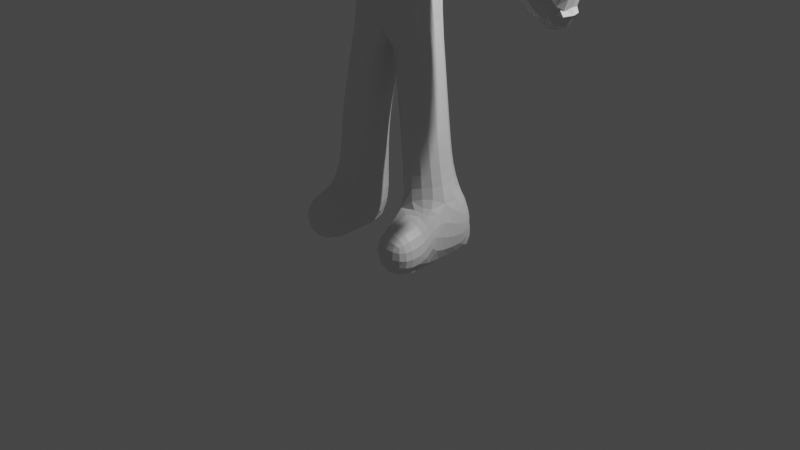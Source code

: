 # Source: AstronautBasic.blend  (saved by Blender 3.0.42; exported with 4.5.12 LTS)
import bpy
from mathutils import Matrix  # noqa: F401  (used for matrix-valued properties, if any)

bpy.ops.wm.read_factory_settings(use_empty=True)
scene = bpy.context.scene
scene.name = 'Scene'

# ---- collections
col_collection = bpy.data.collections.new('Collection'); scene.collection.children.link(col_collection)

# ---- materials (node trees are filled in below, after node groups)
mat_material = bpy.data.materials.new('Material')
mat_material.alpha_threshold = 0.0
mat_material.use_transparent_shadow = False
mat_material.line_color = (0.0, 0.0, 0.0, 1.0)

# ---- material node trees
mat_material.use_nodes = True; mat_material.node_tree.nodes.clear()
_N = mat_material.node_tree.nodes; _L = mat_material.node_tree.links
n0 = _N.new('ShaderNodeOutputMaterial'); n0.name = 'Material Output'; n0.location = (300, 300)
n1 = _N.new('ShaderNodeBsdfPrincipled'); n1.name = 'Principled BSDF'; n1.location = (10, 300)
n1.distribution = 'GGX'
n1.subsurface_method = 'RANDOM_WALK_SKIN'
n1.inputs[2].default_value = 0.4
n1.inputs[3].default_value = 1.45
n1.inputs[27].default_value = (0.0, 0.0, 0.0, 1.0)
n1.inputs[28].default_value = 1.0
_L.new(n1.outputs[0], n0.inputs[0])
n0.is_active_output = True

# ---- world
world_world = bpy.data.worlds.new('World'); scene.world = world_world
world_world.use_nodes = True; world_world.node_tree.nodes.clear()
_N = world_world.node_tree.nodes; _L = world_world.node_tree.links
n0 = _N.new('ShaderNodeOutputWorld'); n0.name = 'World Output'; n0.location = (300, 300)
n1 = _N.new('ShaderNodeBackground'); n1.name = 'Background'; n1.location = (10, 300)
n1.inputs[0].default_value = (0.05088, 0.05088, 0.05088, 1.0)
_L.new(n1.outputs[0], n0.inputs[0])
n0.is_active_output = True
world_world.color = (0.05088, 0.05088, 0.05088)
world_world.use_sun_shadow = False
world_world.sun_shadow_jitter_overblur = 0.0

# ---- cameras
cam_camera = bpy.data.cameras.new('Camera')
cam_camera.clip_end = 100.0
cam_camera.ortho_scale = 7.314

# ---- lights
light_light = bpy.data.lights.new('Light', 'POINT')
light_light.transmission_factor = 0.0
light_light.energy = 1000.0
light_light.shadow_soft_size = 0.1
light_light.shadow_maximum_resolution = 0.006
light_light.use_absolute_resolution = True

# ---- meshes
me_cube = bpy.data.meshes.new('Cube')
me_cube.from_pydata([(-0.166, -0.1532, 4.01), (-0.166, 0.1532, 4.01), (-0.3801, -0.3645, 3.244), (-0.3801, 0.3645, 3.244), (0.0, -0.2269, 2.052), (3.143e-09, 0.223, 2.043), (-0.3996, 0.1716, 2.163), (-0.3964, -0.1791, 2.17), (-0.3866, -0.6023, -0.1352), (-0.6654, -0.6024, -0.1343), (-0.6614, -0.5933, 0.1498), (-0.3857, -0.593, 0.1474), (-0.2702, -0.2007, 0.9679), (-0.2741, 0.1088, 0.9691), (-0.5809, 0.1049, 1.01), (-0.577, -0.2046, 1.009), (-0.6465, -0.1714, 3.337), (-0.6465, 0.1714, 3.337), (-0.763, 0.1714, 3.654), (-0.763, -0.1714, 3.654), (-1.141, -0.1234, 3.04), (-1.141, 0.1234, 3.04), (-1.296, 0.1234, 3.232), (-1.296, -0.1234, 3.232), (-1.841, -0.09794, 2.39), (-1.841, 0.09794, 2.39), (-1.994, 0.09696, 2.516), (-1.994, -0.09696, 2.516), (-0.1351, -0.4955, 4.423), (-0.1476, -0.5415, 4.723), (-0.1865, 0.2025, 4.804), (-0.242, -0.2843, 4.862), (-0.6455, 0.1359, -0.1172), (-0.4008, 0.1363, -0.1204), (-2.001, -0.06101, 2.859), (-2.001, 0.06101, 2.859), (-1.949, 0.06003, 2.966), (-1.949, -0.06003, 2.966), (-0.2148, -0.2422, 4.294), (-0.1905, 0.1941, 4.311), (-0.4502, -0.2194, 3.352), (-0.3696, 0.3054, 3.249), (-0.3098, 0.2494, 3.8), (-0.3098, -0.2494, 3.8), (-1.684, -0.09349, 2.58), (-1.684, 0.09349, 2.58), (-1.859, 0.1019, 2.742), (-1.859, -0.1019, 2.742), (-1.348, -0.09663, 2.901), (-1.348, 0.09663, 2.901), (-1.473, 0.09663, 3.048), (-1.473, -0.09663, 3.048), (-1.51, -0.07965, 2.779), (-1.51, 0.07965, 2.779), (-1.633, 0.08788, 2.91), (-1.633, -0.08789, 2.91), (-0.9018, -0.1461, 3.199), (-0.9018, 0.146, 3.199), (-1.066, 0.146, 3.438), (-1.066, -0.146, 3.438), (-0.2734, -0.2677, 2.631), (-0.2738, 0.2677, 2.629), (-0.3598, -0.2666, -0.1633), (-0.6894, -0.2669, -0.1606), (-0.6849, -0.2552, 0.2532), (-0.3342, -0.2536, 0.2401), (-0.2092, -0.1941, 1.328), (-0.2152, 0.1248, 1.316), (-0.5302, 0.1209, 1.367), (-0.5243, -0.198, 1.379), (-0.144, -0.1797, 1.691), (-0.1496, 0.1462, 1.677), (-0.4694, 0.1427, 1.744), (-0.4634, -0.1831, 1.758), (-0.3538, 0.1543, 0.2425), (-0.6611, 0.1526, 0.2557), (-0.32, -0.1815, 0.6069), (-0.3213, 0.1175, 0.6207), (-0.615, 0.1142, 0.6483), (-0.6122, -0.1848, 0.6345), (-1.798, 0.07394, 2.92), (-1.798, -0.07394, 2.92), (-0.4502, 0.2194, 3.352), (-0.4776, 0.2051, 3.744), (-0.4776, -0.2051, 3.744), (-3.725e-09, -0.3516, 2.68), (-0.6722, 0.1648, 0.02929), (-0.3777, -0.0001026, 2.678), (-0.7199, -0.02226, 0.2533), (2.095e-09, 0.3517, 2.678), (-0.2947, -0.02002, 0.235), (-0.3652, 0.1657, 0.02236), (-0.524, 0.1693, -0.1484), (-0.3686, -0.01992, -0.1545), (-0.5261, -0.2694, -0.2266), (-2.019, -3.967e-07, 2.853), (-0.6796, -0.02031, -0.1513), (-0.7456, -0.2604, 0.0213), (-0.1469, 0.2914, 2.354), (-0.2941, -0.2594, 0.01319), (-0.2429, 0.002201, 4.864), (-1.987, 0.07436, 2.918), (-1.954, -3.993e-07, 2.984), (-6.752e-09, 0.2496, 4.844), (-0.2522, 0.2432, 2.097), (-0.3601, 0.1993, 2.384), (-1.987, -0.07436, 2.918), (-0.1462, -0.2914, 2.359), (-0.3583, -0.2006, 2.388), (-0.2488, -0.2492, 2.108), (-0.4491, -0.004007, 2.193), (0.0, -0.293, 4.956), (-0.5076, 0.2161, 0.2513), (-0.3073, -0.2618, 4.604), (-0.1817, -0.4122, 4.372), (-0.169, -0.5318, 4.569), (-0.2059, -0.4716, 4.803), (0.0, -0.5589, 4.747), (4.598e-09, 0.2655, 4.31), (-0.2177, 0.2281, 4.594), (-0.2665, -0.002116, 4.311), (-2.328e-10, -0.2932, 4.217), (-6.985e-10, -0.5047, 4.391), (4.657e-10, -0.4602, 3.245), (-0.4722, -4.577e-07, 3.165), (-1.76, 0.1286, 2.646), (-1.863e-09, 0.4602, 3.245), (-0.3198, 0.3907, 3.542), (-1.863e-09, 0.3139, 3.782), (-0.2138, 0.1759, 3.923), (-4.773e-09, 0.2106, 4.01), (-0.4639, -0.2919, 3.548), (0.0, -0.3139, 3.782), (-0.3198, -0.3907, 3.542), (-0.4828, -4.829e-07, 3.818), (-0.3699, -4.827e-07, 3.864), (-0.4639, 0.2919, 3.548), (0.0, -0.2106, 4.01), (-0.2138, -0.1759, 3.923), (-0.445, -4.82e-07, 3.278), (-0.2283, -5.355e-07, 4.01), (-0.422, -0.2256, 3.758), (-1.657, -3.693e-07, 2.556), (-1.76, -0.1286, 2.646), (-1.596, 0.08086, 2.693), (-1.49, -3.882e-07, 2.757), (-0.4506, -0.2735, 3.335), (-1.596, -0.08086, 2.693), (-1.566, -0.1108, 2.84), (-0.422, 0.2256, 3.758), (-1.722, -0.1109, 2.821), (-1.718, -0.07466, 2.911), (-1.828, -0.1066, 2.857), (-1.785, -3.858e-07, 2.942), (-1.828, 0.1066, 2.857), (-1.566, 0.1108, 2.84), (-0.4506, 0.2735, 3.335), (-1.722, 0.1109, 2.821), (-1.632, -3.808e-07, 2.949), (-1.833, -3.483e-07, 2.359), (-1.718, 0.07466, 2.911), (-1.929, 0.1226, 2.439), (-2.025, -3.231e-07, 2.518), (-1.929, -0.1226, 2.439), (-0.5264, -0.6258, -0.1681), (-0.6967, -0.621, 0.007425), (-0.5239, -0.616, 0.1813), (-0.3536, -0.6208, 0.005789), (-0.1653, -0.1661, 4.116), (-0.1628, 0.1617, 4.121), (-0.5223, -0.1889, 3.356), (-0.6246, -4.782e-07, 3.277), (-0.5223, 0.1889, 3.356), (-0.7047, 0.2357, 3.496), (-0.599, 0.1871, 3.715), (-0.7848, -4.77e-07, 3.714), (-0.599, -0.1871, 3.715), (-0.7047, -0.2357, 3.496), (-1.769, -0.111, 2.455), (-1.769, 0.111, 2.455), (-1.948, 0.1101, 2.602), (-1.948, -0.1101, 2.602), (-1.928, -3.623e-07, 2.722), (-1.251, -0.11, 2.967), (-1.325, -4.021e-07, 2.873), (-1.251, 0.11, 2.967), (-1.112, -4.349e-07, 3.004), (-1.411, 0.1329, 2.975), (-1.391, 0.11, 3.136), (-1.219, 0.1697, 3.136), (-1.497, -3.977e-07, 3.076), (-1.391, -0.11, 3.136), (-1.325, -4.064e-07, 3.268), (-1.411, -0.1329, 2.975), (-1.219, -0.1697, 3.136), (-1.431, -0.08577, 2.843), (-1.431, 0.08577, 2.843), (-1.544, 0.08663, 2.975), (-1.544, -0.08664, 2.975), (-0.776, -0.1579, 3.279), (-0.8711, -4.629e-07, 3.154), (-0.776, 0.1579, 3.279), (-0.9839, 0.2008, 3.318), (-0.9229, 0.1579, 3.554), (-1.097, -4.382e-07, 3.483), (-0.9229, -0.1579, 3.554), (-0.9839, -0.2008, 3.318), (-1.024, -0.1351, 3.118), (-1.024, 0.1351, 3.118), (-1.189, 0.1351, 3.331), (-1.189, -0.1351, 3.331), (-0.3101, -0.3077, 2.952), (-0.3101, 0.3077, 2.952), (-0.3563, -0.4836, -0.166), (-0.6944, -0.4838, -0.1644), (-0.6871, -0.4703, 0.1916), (-0.3521, -0.4697, 0.1861), (-0.507, -0.3146, 0.3084), (-0.2408, -0.2003, 1.148), (-0.2146, -0.04523, 0.9609), (-0.2459, 0.115, 1.141), (-0.1531, -0.03392, 1.313), (-0.4283, 0.1649, 0.9897), (-0.5578, 0.111, 1.188), (-0.3738, 0.1826, 1.34), (-0.6365, -0.05058, 1.017), (-0.5527, -0.2042, 1.194), (-0.5863, -0.03927, 1.383), (-0.4228, -0.2607, 0.9881), (-0.3656, -0.2558, 1.356), (-0.1768, -0.1868, 1.511), (-0.183, 0.1355, 1.497), (-0.08689, -0.01611, 1.671), (-0.501, 0.1316, 1.552), (-0.3105, 0.2056, 1.708), (-0.4947, -0.1907, 1.566), (-0.5263, -0.02083, 1.763), (-0.3027, -0.2425, 1.727), (-0.1052, -0.1788, 1.862), (-0.1088, 0.162, 1.851), (-1.746e-10, -0.004167, 1.915), (-0.4344, 0.155, 1.948), (-0.4297, -0.1767, 1.959), (-0.3394, -0.1844, 0.4295), (-0.3407, 0.1337, 0.4425), (-0.2657, -0.03143, 0.6086), (-0.6375, 0.1312, 0.463), (-0.4685, 0.1719, 0.6371), (-0.6366, -0.1868, 0.45), (-0.6686, -0.03586, 0.6466), (-0.4657, -0.2392, 0.6181), (-0.2963, -0.1921, 0.7869), (-0.2991, 0.1092, 0.7953), (-0.598, 0.1055, 0.8298), (-0.595, -0.1958, 0.8214), (-1.95, -0.07842, 2.815), (-1.95, 0.07842, 2.815), (-1.885, 0.07409, 2.951), (-1.885, -0.07409, 2.951), (-0.2757, 0.2194, 1.898), (-0.05005, -0.008123, 1.832), (-0.3346, -0.2492, 1.541), (-0.5575, -0.03024, 1.569), (-0.3432, 0.194, 1.521), (-0.1203, -0.02496, 1.494), (-0.3958, -0.2614, 1.172), (-0.6137, -0.04733, 1.2), (-0.4028, 0.1721, 1.164), (1.717e-09, 0.3155, 2.455), (-0.1848, -0.04193, 1.136), (-0.2914, -0.478, 0.007559), (-0.2657, 0.2661, 2.281), (-0.5185, -0.4745, 0.2554), (-0.7541, -0.4786, 0.01216), (3.638e-10, -0.3152, 2.458), (-0.5263, -0.4888, -0.231), (-0.2636, -0.2672, 2.288), (4.657e-10, 0.4165, 2.957), (-0.4208, -1.136e-05, 2.948), (3.26e-09, -0.4165, 2.957), (-1.107, -0.1857, 3.225), (-1.22, -4.206e-07, 3.371), (-1.107, 0.1857, 3.225), (-0.9931, -4.467e-07, 3.078), (-0.8495, -0.2171, 3.416), (-0.9505, -4.554e-07, 3.606), (-0.8495, 0.2171, 3.416), (-0.7484, -4.719e-07, 3.227), (-1.488, -0.1181, 2.909), (-1.564, -3.87e-07, 3.001), (-1.488, 0.1181, 2.909), (-1.41, -3.953e-07, 2.819), (-1.321, -0.1513, 3.051), (-1.418, -4.07e-07, 3.168), (-1.321, 0.1513, 3.051), (-1.225, -4.173e-07, 2.935), (-1.859, -0.1525, 2.527), (-1.987, -3.367e-07, 2.626), (-1.859, 0.1525, 2.527), (-1.737, -3.623e-07, 2.426), (-0.5607, -0.2585, 3.536), (-0.6134, -4.813e-07, 3.783), (-0.5607, 0.2585, 3.536), (-0.508, -4.798e-07, 3.288), (3.347e-10, 0.2221, 4.121), (-0.2245, -0.0007702, 4.121), (-1.863e-09, -0.2256, 4.11), (-1.754, -0.1046, 2.865), (1.863e-09, 0.2394, 3.919), (1.164e-09, -0.4069, 4.294), (-2.011, -3.992e-07, 2.931), (-0.5188, 0.2307, 0.02316), (-1.754, 0.1046, 2.865), (0.0, 0.00855, 4.957), (4.657e-10, -0.5596, 4.561), (-0.4619, -4.74e-07, 3.256), (0.0, -0.4842, 4.881), (3.725e-09, 0.3111, 4.595), (-0.4316, 0.3398, 3.548), (-0.4227, -4.736e-07, 3.834), (-0.4316, -0.3398, 3.548), (-0.526, -0.6696, 0.005903), (-3.725e-09, 0.4165, 3.539), (3.725e-09, -0.4165, 3.539), (-9.313e-10, -0.2394, 3.919), (-0.3117, 0.002824, 4.606), (-1.954, -3.274e-07, 2.408), (-0.4028, -0.0007754, 2.427), (-0.5258, -0.01617, -0.215), (-0.7355, -0.01863, 0.02564), (-0.3019, -0.01747, 0.01614), (-0.2653, -0.4423, 4.589), (-0.289, -5.048e-07, 3.928), (-1.657, 0.1135, 2.752), (-1.657, -0.1135, 2.752), (-1.573, -3.814e-07, 2.671), (-1.705, -3.763e-07, 2.931), (-0.4908, -0.01133, 1.972), (-0.2699, -0.2386, 1.913), (-0.2855, -0.02264, 0.431), (-0.4894, 0.1906, 0.4557), (-0.6915, -0.02606, 0.4592), (-0.4876, -0.2449, 0.442), (-0.2416, -0.04079, 0.7847), (-0.4491, 0.1638, 0.8141), (-0.6526, -0.04585, 0.832), (-0.4451, -0.2505, 0.8026), (-1.967, -3.818e-07, 2.79), (-1.918, 0.104, 2.885), (-1.874, -3.912e-07, 2.976), (-1.918, -0.104, 2.885)], [], [(71, 234, 259, 239), (234, 72, 241, 259), (259, 241, 6, 104), (239, 259, 104, 5), (70, 232, 260, 238), (232, 71, 239, 260), (260, 239, 5, 240), (238, 260, 240, 4), (69, 229, 261, 235), (229, 66, 230, 261), (261, 230, 70, 237), (235, 261, 237, 73), (68, 227, 262, 233), (227, 69, 235, 262), (262, 235, 73, 236), (233, 262, 236, 72), (67, 224, 263, 231), (224, 68, 233, 263), (263, 233, 72, 234), (231, 263, 234, 71), (66, 221, 264, 230), (221, 67, 231, 264), (264, 231, 71, 232), (230, 264, 232, 70), (15, 228, 265, 226), (228, 12, 218, 265), (265, 218, 66, 229), (226, 265, 229, 69), (14, 225, 266, 223), (225, 15, 226, 266), (266, 226, 69, 227), (223, 266, 227, 68), (13, 222, 267, 220), (222, 14, 223, 267), (267, 223, 68, 224), (220, 267, 224, 67), (61, 89, 268, 98), (12, 219, 269, 218), (219, 13, 220, 269), (269, 220, 67, 221), (218, 269, 221, 66), (11, 167, 270, 216), (167, 8, 213, 270), (270, 213, 62, 99), (216, 270, 99, 65), (6, 105, 271, 104), (61, 98, 271, 105), (5, 104, 271, 98), (10, 166, 272, 215), (166, 11, 216, 272), (272, 216, 65, 217), (215, 272, 217, 64), (9, 165, 273, 214), (165, 10, 215, 273), (273, 215, 64, 97), (214, 273, 97, 63), (60, 107, 274, 85), (8, 164, 275, 213), (164, 9, 214, 275), (275, 214, 63, 94), (213, 275, 94, 62), (60, 108, 276, 107), (7, 109, 276, 108), (4, 107, 276, 109), (3, 126, 277, 212), (212, 277, 89, 61), (2, 124, 278, 211), (124, 3, 212, 278), (278, 212, 61, 87), (211, 278, 87, 60), (123, 2, 211, 279), (279, 211, 60, 85), (23, 194, 280, 210), (194, 20, 207, 280), (280, 207, 56, 206), (210, 280, 206, 59), (22, 192, 281, 209), (192, 23, 210, 281), (281, 210, 59, 204), (209, 281, 204, 58), (21, 189, 282, 208), (189, 22, 209, 282), (282, 209, 58, 202), (208, 282, 202, 57), (20, 186, 283, 207), (186, 21, 208, 283), (283, 208, 57, 200), (207, 283, 200, 56), (59, 206, 284, 205), (206, 56, 199, 284), (284, 199, 16, 177), (205, 284, 177, 19), (58, 204, 285, 203), (204, 59, 205, 285), (285, 205, 19, 175), (203, 285, 175, 18), (57, 202, 286, 201), (202, 58, 203, 286), (286, 203, 18, 173), (201, 286, 173, 17), (56, 200, 287, 199), (200, 57, 201, 287), (287, 201, 17, 171), (199, 287, 171, 16), (55, 148, 288, 198), (148, 52, 195, 288), (288, 195, 48, 193), (198, 288, 193, 51), (54, 158, 289, 197), (158, 55, 198, 289), (289, 198, 51, 190), (197, 289, 190, 50), (53, 155, 290, 196), (155, 54, 197, 290), (290, 197, 50, 187), (196, 290, 187, 49), (52, 145, 291, 195), (145, 53, 196, 291), (291, 196, 49, 184), (195, 291, 184, 48), (51, 193, 292, 191), (193, 48, 183, 292), (292, 183, 20, 194), (191, 292, 194, 23), (50, 190, 293, 188), (190, 51, 191, 293), (293, 191, 23, 192), (188, 293, 192, 22), (49, 187, 294, 185), (187, 50, 188, 294), (294, 188, 22, 189), (185, 294, 189, 21), (48, 184, 295, 183), (184, 49, 185, 295), (295, 185, 21, 186), (183, 295, 186, 20), (27, 163, 296, 181), (163, 24, 178, 296), (296, 178, 44, 143), (181, 296, 143, 47), (26, 162, 297, 180), (162, 27, 181, 297), (297, 181, 47, 182), (180, 297, 182, 46), (25, 161, 298, 179), (161, 26, 180, 298), (298, 180, 46, 125), (179, 298, 125, 45), (24, 159, 299, 178), (159, 25, 179, 299), (299, 179, 45, 142), (178, 299, 142, 44), (19, 177, 300, 176), (177, 16, 170, 300), (300, 170, 40, 131), (176, 300, 131, 84), (18, 175, 301, 174), (175, 19, 176, 301), (301, 176, 84, 134), (174, 301, 134, 83), (17, 173, 302, 172), (173, 18, 174, 302), (302, 174, 83, 136), (172, 302, 136, 82), (16, 171, 303, 170), (171, 17, 172, 303), (303, 172, 82, 139), (170, 303, 139, 40), (39, 118, 304, 169), (169, 304, 130, 1), (38, 120, 305, 168), (120, 39, 169, 305), (305, 169, 1, 140), (168, 305, 140, 0), (121, 38, 168, 306), (306, 168, 0, 137), (55, 151, 307, 150), (81, 152, 307, 151), (47, 150, 307, 152), (42, 129, 308, 128), (129, 1, 130, 308), (309, 122, 28, 114), (121, 309, 114, 38), (37, 102, 310, 106), (102, 36, 101, 310), (310, 101, 35, 95), (106, 310, 95, 34), (75, 112, 311, 86), (112, 74, 91, 311), (311, 91, 33, 92), (86, 311, 92, 32), (80, 160, 312, 154), (54, 157, 312, 160), (46, 154, 312, 157), (31, 111, 313, 100), (100, 313, 103, 30), (28, 122, 314, 115), (115, 314, 117, 29), (2, 146, 315, 124), (146, 40, 139, 315), (315, 139, 82, 156), (124, 315, 156, 3), (29, 117, 316, 116), (116, 316, 111, 31), (317, 118, 39, 119), (103, 317, 119, 30), (3, 156, 318, 127), (156, 82, 136, 318), (318, 136, 83, 149), (127, 318, 149, 42), (42, 149, 319, 135), (149, 83, 134, 319), (319, 134, 84, 141), (135, 319, 141, 43), (43, 141, 320, 133), (141, 84, 131, 320), (320, 131, 40, 146), (133, 320, 146, 2), (11, 166, 321, 167), (166, 10, 165, 321), (321, 165, 9, 164), (167, 321, 164, 8), (3, 127, 322, 126), (127, 42, 128, 322), (132, 43, 133, 323), (323, 133, 2, 123), (137, 0, 138, 324), (324, 138, 43, 132), (39, 120, 325, 119), (120, 38, 113, 325), (325, 113, 31, 100), (119, 325, 100, 30), (27, 162, 326, 163), (162, 26, 161, 326), (326, 161, 25, 159), (163, 326, 159, 24), (7, 108, 327, 110), (108, 60, 87, 327), (327, 87, 61, 105), (110, 327, 105, 6), (33, 93, 328, 92), (93, 62, 94, 328), (328, 94, 63, 96), (92, 328, 96, 32), (63, 97, 329, 96), (97, 64, 88, 329), (329, 88, 75, 86), (96, 329, 86, 32), (62, 93, 330, 99), (93, 33, 91, 330), (330, 91, 74, 90), (99, 330, 90, 65), (28, 115, 331, 114), (115, 29, 116, 331), (331, 116, 31, 113), (114, 331, 113, 38), (43, 138, 332, 135), (138, 0, 140, 332), (332, 140, 1, 129), (135, 332, 129, 42), (46, 157, 333, 125), (157, 54, 155, 333), (333, 155, 53, 144), (125, 333, 144, 45), (55, 150, 334, 148), (150, 47, 143, 334), (334, 143, 44, 147), (148, 334, 147, 52), (45, 144, 335, 142), (144, 53, 145, 335), (335, 145, 52, 147), (142, 335, 147, 44), (54, 160, 336, 158), (160, 80, 153, 336), (336, 153, 81, 151), (158, 336, 151, 55), (72, 236, 337, 241), (236, 73, 242, 337), (337, 242, 7, 110), (241, 337, 110, 6), (73, 237, 338, 242), (237, 70, 238, 338), (338, 238, 4, 109), (242, 338, 109, 7), (65, 90, 339, 243), (90, 74, 244, 339), (339, 244, 77, 245), (243, 339, 245, 76), (74, 112, 340, 244), (112, 75, 246, 340), (340, 246, 78, 247), (244, 340, 247, 77), (75, 88, 341, 246), (88, 64, 248, 341), (341, 248, 79, 249), (246, 341, 249, 78), (64, 217, 342, 248), (217, 65, 243, 342), (342, 243, 76, 250), (248, 342, 250, 79), (76, 245, 343, 251), (245, 77, 252, 343), (343, 252, 13, 219), (251, 343, 219, 12), (77, 247, 344, 252), (247, 78, 253, 344), (344, 253, 14, 222), (252, 344, 222, 13), (78, 249, 345, 253), (249, 79, 254, 345), (345, 254, 15, 225), (253, 345, 225, 14), (79, 250, 346, 254), (250, 76, 251, 346), (346, 251, 12, 228), (254, 346, 228, 15), (34, 95, 347, 255), (95, 35, 256, 347), (347, 256, 46, 182), (255, 347, 182, 47), (35, 101, 348, 256), (101, 36, 257, 348), (348, 257, 80, 154), (256, 348, 154, 46), (36, 102, 349, 257), (102, 37, 258, 349), (349, 258, 81, 153), (257, 349, 153, 80), (37, 106, 350, 258), (106, 34, 255, 350), (350, 255, 47, 152), (258, 350, 152, 81), (4, 274, 107), (98, 268, 5)])
_uv = me_cube.uv_layers.new(name='UVMap')
_uv.uv.foreach_set('vector', [0.6602, 0.1201, 0.6184, 0.116, 0.6209, 0.06919, 0.666, 0.07592, 0.6184, 0.116, 0.5769, 0.113, 0.5785, 0.06405, 0.6209, 0.06919, 0.6209, 0.06919, 0.5785, 0.06405, 0.5798, 0.01338, 0.619, 0.02216, 0.666, 0.07592, 0.6209, 0.06919, 0.619, 0.02216, 0.6778, 0.02194, 0.4109, 0.1158, 0.3695, 0.1206, 0.3636, 0.08278, 0.4066, 0.0719, 0.7011, 0.1262, 0.6602, 0.1201, 0.666, 0.07592, 0.7078, 0.08874, 0.7078, 0.08874, 0.666, 0.07592, 0.6778, 0.02194, 0.7155, 0.06811, 0.4066, 0.0719, 0.3636, 0.08278, 0.3566, 0.06183, 0.3981, 0.01839, 0.4944, 0.2011, 0.4552, 0.2015, 0.4541, 0.1578, 0.4945, 0.1573, 0.4552, 0.2015, 0.416, 0.2027, 0.4137, 0.1596, 0.4541, 0.1578, 0.4541, 0.1578, 0.4137, 0.1596, 0.4109, 0.1158, 0.453, 0.1129, 0.4945, 0.1573, 0.4541, 0.1578, 0.453, 0.1129, 0.4947, 0.1115, 0.5732, 0.2027, 0.5337, 0.2016, 0.5348, 0.1578, 0.5751, 0.1591, 0.5337, 0.2016, 0.4944, 0.2011, 0.4945, 0.1573, 0.5348, 0.1578, 0.5348, 0.1578, 0.4945, 0.1573, 0.4947, 0.1115, 0.5358, 0.1116, 0.5751, 0.1591, 0.5348, 0.1578, 0.5358, 0.1116, 0.5769, 0.113, 0.653, 0.207, 0.6131, 0.2046, 0.6156, 0.1611, 0.6562, 0.164, 0.6131, 0.2046, 0.5732, 0.2027, 0.5751, 0.1591, 0.6156, 0.1611, 0.6156, 0.1611, 0.5751, 0.1591, 0.5769, 0.113, 0.6184, 0.116, 0.6562, 0.164, 0.6156, 0.1611, 0.6184, 0.116, 0.6602, 0.1201, 0.416, 0.2027, 0.3768, 0.2049, 0.3735, 0.1626, 0.4137, 0.1596, 0.6926, 0.2101, 0.653, 0.207, 0.6562, 0.164, 0.6963, 0.1679, 0.6963, 0.1679, 0.6562, 0.164, 0.6602, 0.1201, 0.7011, 0.1262, 0.4137, 0.1596, 0.3735, 0.1626, 0.3695, 0.1206, 0.4109, 0.1158, 0.4939, 0.2858, 0.4568, 0.2858, 0.4562, 0.2439, 0.4942, 0.2438, 0.4568, 0.2858, 0.4194, 0.2861, 0.418, 0.2446, 0.4562, 0.2439, 0.4562, 0.2439, 0.418, 0.2446, 0.416, 0.2027, 0.4552, 0.2015, 0.4942, 0.2438, 0.4562, 0.2439, 0.4552, 0.2015, 0.4944, 0.2011, 0.5697, 0.2871, 0.5314, 0.2863, 0.5324, 0.2441, 0.5712, 0.245, 0.5314, 0.2863, 0.4939, 0.2858, 0.4942, 0.2438, 0.5324, 0.2441, 0.5324, 0.2441, 0.4942, 0.2438, 0.4944, 0.2011, 0.5337, 0.2016, 0.5712, 0.245, 0.5324, 0.2441, 0.5337, 0.2016, 0.5732, 0.2027, 0.648, 0.2901, 0.6088, 0.2883, 0.6107, 0.2466, 0.6504, 0.2487, 0.6088, 0.2883, 0.5697, 0.2871, 0.5712, 0.245, 0.6107, 0.2466, 0.6107, 0.2466, 0.5712, 0.245, 0.5732, 0.2027, 0.6131, 0.2046, 0.6504, 0.2487, 0.6107, 0.2466, 0.6131, 0.2046, 0.653, 0.207, 0.252, 0.3562, 0.3268, 0.3446, 0.3244, 0.4008, 0.288, 0.427, 0.4194, 0.2861, 0.3815, 0.2871, 0.3795, 0.2462, 0.418, 0.2446, 0.6868, 0.2924, 0.648, 0.2901, 0.6504, 0.2487, 0.6896, 0.2515, 0.6896, 0.2515, 0.6504, 0.2487, 0.653, 0.207, 0.6926, 0.2101, 0.418, 0.2446, 0.3795, 0.2462, 0.3768, 0.2049, 0.416, 0.2027, 0.4505, 0.9592, 0.4242, 0.9523, 0.432, 0.9254, 0.4675, 0.9377, 0.4242, 0.9523, 0.3991, 0.9459, 0.3975, 0.9222, 0.432, 0.9254, 0.432, 0.9254, 0.3975, 0.9222, 0.4021, 0.8767, 0.4443, 0.8825, 0.4675, 0.9377, 0.432, 0.9254, 0.4443, 0.8825, 0.4994, 0.8944, 0.221, 0.4797, 0.2286, 0.4228, 0.2589, 0.4472, 0.2635, 0.493, 0.252, 0.3562, 0.288, 0.427, 0.2589, 0.4472, 0.2286, 0.4228, 0.3262, 0.5058, 0.2635, 0.493, 0.2589, 0.4472, 0.288, 0.427, 0.8563, 0.219, 0.8458, 0.2496, 0.8083, 0.2301, 0.8383, 0.1984, 0.4607, 0.9897, 0.4505, 0.9592, 0.4675, 0.9377, 0.4963, 0.9691, 0.4963, 0.9691, 0.4675, 0.9377, 0.4994, 0.8944, 0.5271, 0.9385, 0.8383, 0.1984, 0.8083, 0.2301, 0.7733, 0.2017, 0.8028, 0.1576, 0.9079, 0.2043, 0.8828, 0.2115, 0.8742, 0.1852, 0.9088, 0.1805, 0.8828, 0.2115, 0.8563, 0.219, 0.8383, 0.1984, 0.8742, 0.1852, 0.8742, 0.1852, 0.8383, 0.1984, 0.8028, 0.1576, 0.8603, 0.1429, 0.9088, 0.1805, 0.8742, 0.1852, 0.8603, 0.1429, 0.9022, 0.1351, 0.09757, 0.3578, 0.06324, 0.428, 0.02679, 0.403, 0.02345, 0.348, 0.3991, 0.9459, 0.3738, 0.9653, 0.3566, 0.9298, 0.3975, 0.9222, 0.9342, 0.223, 0.9079, 0.2043, 0.9088, 0.1805, 0.9503, 0.1863, 0.9503, 0.1863, 0.9088, 0.1805, 0.9022, 0.1351, 0.9465, 0.127, 0.3975, 0.9222, 0.3566, 0.9298, 0.3571, 0.8712, 0.4021, 0.8767, 0.09757, 0.3578, 0.122, 0.423, 0.0922, 0.4472, 0.06324, 0.428, 0.1295, 0.4788, 0.08771, 0.492, 0.0922, 0.4472, 0.122, 0.423, 0.02636, 0.5058, 0.06324, 0.428, 0.0922, 0.4472, 0.08771, 0.492, 0.246, 0.2055, 0.3372, 0.1972, 0.3339, 0.2721, 0.2519, 0.2732, 0.2519, 0.2732, 0.3339, 0.2721, 0.3268, 0.3446, 0.252, 0.3562, 0.09898, 0.2084, 0.1723, 0.2271, 0.1733, 0.2758, 0.09543, 0.2757, 0.1723, 0.2271, 0.246, 0.2055, 0.2519, 0.2732, 0.1733, 0.2758, 0.1733, 0.2758, 0.2519, 0.2732, 0.252, 0.3562, 0.1745, 0.3461, 0.09543, 0.2757, 0.1733, 0.2758, 0.1745, 0.3461, 0.09757, 0.3578, 0.009696, 0.2043, 0.09898, 0.2084, 0.09543, 0.2757, 0.01484, 0.2771, 0.01484, 0.2771, 0.09543, 0.2757, 0.09757, 0.3578, 0.02345, 0.348, 0.7394, 0.6664, 0.7095, 0.6643, 0.7101, 0.6314, 0.743, 0.6333, 0.7095, 0.6643, 0.6793, 0.6648, 0.6768, 0.6323, 0.7101, 0.6314, 0.7101, 0.6314, 0.6768, 0.6323, 0.6742, 0.5977, 0.7107, 0.5953, 0.743, 0.6333, 0.7101, 0.6314, 0.7107, 0.5953, 0.7467, 0.596, 0.1468, 0.6109, 0.1765, 0.6055, 0.1834, 0.639, 0.1505, 0.644, 0.7691, 0.6718, 0.7394, 0.6664, 0.743, 0.6333, 0.776, 0.6383, 0.776, 0.6383, 0.743, 0.6333, 0.7467, 0.596, 0.7825, 0.6003, 0.1505, 0.644, 0.1834, 0.639, 0.1899, 0.677, 0.1541, 0.6813, 0.08667, 0.6125, 0.1169, 0.613, 0.1175, 0.6459, 0.08422, 0.645, 0.1169, 0.613, 0.1468, 0.6109, 0.1505, 0.644, 0.1175, 0.6459, 0.1175, 0.6459, 0.1505, 0.644, 0.1541, 0.6813, 0.1182, 0.682, 0.08422, 0.645, 0.1175, 0.6459, 0.1182, 0.682, 0.08163, 0.6795, 0.6793, 0.6648, 0.649, 0.6688, 0.6434, 0.6367, 0.6768, 0.6323, 0.05644, 0.6085, 0.08667, 0.6125, 0.08422, 0.645, 0.05085, 0.6406, 0.05085, 0.6406, 0.08422, 0.645, 0.08163, 0.6795, 0.04519, 0.6737, 0.6768, 0.6323, 0.6434, 0.6367, 0.6378, 0.6036, 0.6742, 0.5977, 0.7467, 0.596, 0.7107, 0.5953, 0.7114, 0.5557, 0.7503, 0.554, 0.7107, 0.5953, 0.6742, 0.5977, 0.6711, 0.5614, 0.7114, 0.5557, 0.7114, 0.5557, 0.6711, 0.5614, 0.6644, 0.5258, 0.7089, 0.5158, 0.7503, 0.554, 0.7114, 0.5557, 0.7089, 0.5158, 0.7515, 0.511, 0.1541, 0.6813, 0.1899, 0.677, 0.1964, 0.7207, 0.1578, 0.7233, 0.7825, 0.6003, 0.7467, 0.596, 0.7503, 0.554, 0.789, 0.5566, 0.789, 0.5566, 0.7503, 0.554, 0.7515, 0.511, 0.7932, 0.511, 0.1578, 0.7233, 0.1964, 0.7207, 0.2006, 0.7663, 0.1589, 0.7663, 0.08163, 0.6795, 0.1182, 0.682, 0.1188, 0.7216, 0.07847, 0.7159, 0.1182, 0.682, 0.1541, 0.6813, 0.1578, 0.7233, 0.1188, 0.7216, 0.1188, 0.7216, 0.1578, 0.7233, 0.1589, 0.7663, 0.1163, 0.7615, 0.07847, 0.7159, 0.1188, 0.7216, 0.1163, 0.7615, 0.07184, 0.7515, 0.6742, 0.5977, 0.6378, 0.6036, 0.6314, 0.5707, 0.6711, 0.5614, 0.04519, 0.6737, 0.08163, 0.6795, 0.07847, 0.7159, 0.03881, 0.7066, 0.03881, 0.7066, 0.07847, 0.7159, 0.07184, 0.7515, 0.02985, 0.7364, 0.6711, 0.5614, 0.6314, 0.5707, 0.6224, 0.5409, 0.6644, 0.5258, 0.8454, 0.915, 0.8726, 0.9175, 0.871, 0.9445, 0.848, 0.9436, 0.8726, 0.9175, 0.8958, 0.9196, 0.8939, 0.9458, 0.871, 0.9445, 0.706, 0.746, 0.6847, 0.746, 0.6832, 0.7226, 0.7071, 0.7224, 0.7274, 0.7481, 0.706, 0.746, 0.7071, 0.7224, 0.7309, 0.7246, 0.6973, 0.915, 0.7202, 0.9259, 0.7173, 0.9468, 0.6947, 0.9436, 0.8225, 0.9259, 0.8454, 0.915, 0.848, 0.9436, 0.8254, 0.9468, 0.7484, 0.7521, 0.7274, 0.7481, 0.7309, 0.7246, 0.7543, 0.7295, 0.1348, 0.5292, 0.1558, 0.5252, 0.1617, 0.5477, 0.1383, 0.5527, 0.6469, 0.9196, 0.6702, 0.9175, 0.6717, 0.9445, 0.6488, 0.9458, 0.6702, 0.9175, 0.6973, 0.915, 0.6947, 0.9436, 0.6717, 0.9445, 0.1134, 0.5313, 0.1348, 0.5292, 0.1383, 0.5527, 0.1145, 0.5549, 0.09208, 0.5313, 0.1134, 0.5313, 0.1145, 0.5549, 0.09063, 0.5547, 0.8958, 0.9196, 0.9175, 0.9217, 0.9165, 0.9468, 0.8939, 0.9458, 0.6252, 0.9217, 0.6469, 0.9196, 0.6488, 0.9458, 0.6262, 0.9468, 0.07105, 0.5286, 0.09208, 0.5313, 0.09063, 0.5547, 0.06693, 0.5516, 0.6847, 0.746, 0.6636, 0.7487, 0.6595, 0.7257, 0.6832, 0.7226, 0.7309, 0.7246, 0.7071, 0.7224, 0.7084, 0.6949, 0.7351, 0.6971, 0.7071, 0.7224, 0.6832, 0.7226, 0.6814, 0.6953, 0.7084, 0.6949, 0.7084, 0.6949, 0.6814, 0.6953, 0.6793, 0.6648, 0.7095, 0.6643, 0.7351, 0.6971, 0.7084, 0.6949, 0.7095, 0.6643, 0.7394, 0.6664, 0.1383, 0.5527, 0.1617, 0.5477, 0.169, 0.5748, 0.1425, 0.5802, 0.7543, 0.7295, 0.7309, 0.7246, 0.7351, 0.6971, 0.7616, 0.7025, 0.7616, 0.7025, 0.7351, 0.6971, 0.7394, 0.6664, 0.7691, 0.6718, 0.1425, 0.5802, 0.169, 0.5748, 0.1765, 0.6055, 0.1468, 0.6109, 0.09063, 0.5547, 0.1145, 0.5549, 0.1158, 0.5824, 0.08882, 0.582, 0.1145, 0.5549, 0.1383, 0.5527, 0.1425, 0.5802, 0.1158, 0.5824, 0.1158, 0.5824, 0.1425, 0.5802, 0.1468, 0.6109, 0.1169, 0.613, 0.08882, 0.582, 0.1158, 0.5824, 0.1169, 0.613, 0.08667, 0.6125, 0.6832, 0.7226, 0.6595, 0.7257, 0.6545, 0.6989, 0.6814, 0.6953, 0.06693, 0.5516, 0.09063, 0.5547, 0.08882, 0.582, 0.06194, 0.5784, 0.06194, 0.5784, 0.08882, 0.582, 0.08667, 0.6125, 0.05644, 0.6085, 0.6814, 0.6953, 0.6545, 0.6989, 0.649, 0.6688, 0.6793, 0.6648, 0.8814, 0.7919, 0.8981, 0.797, 0.8919, 0.8156, 0.87, 0.8066, 0.8981, 0.797, 0.9142, 0.8027, 0.9134, 0.8202, 0.8919, 0.8156, 0.8919, 0.8156, 0.9134, 0.8202, 0.9074, 0.8527, 0.8825, 0.847, 0.87, 0.8066, 0.8919, 0.8156, 0.8825, 0.847, 0.8479, 0.8388, 0.6614, 0.7919, 0.6688, 0.7717, 0.6922, 0.7879, 0.6728, 0.8066, 0.8739, 0.7717, 0.8814, 0.7919, 0.87, 0.8066, 0.8505, 0.7879, 0.8505, 0.7879, 0.87, 0.8066, 0.8479, 0.8388, 0.8329, 0.8097, 0.6728, 0.8066, 0.6922, 0.7879, 0.7099, 0.8097, 0.6949, 0.8388, 0.6285, 0.8027, 0.6446, 0.797, 0.6509, 0.8156, 0.6293, 0.8202, 0.6446, 0.797, 0.6614, 0.7919, 0.6728, 0.8066, 0.6509, 0.8156, 0.6509, 0.8156, 0.6728, 0.8066, 0.6949, 0.8388, 0.6602, 0.847, 0.6293, 0.8202, 0.6509, 0.8156, 0.6602, 0.847, 0.6353, 0.8527, 0.9142, 0.8027, 0.9329, 0.7915, 0.9405, 0.8205, 0.9134, 0.8202, 0.6098, 0.7915, 0.6285, 0.8027, 0.6293, 0.8202, 0.6023, 0.8205, 0.6023, 0.8205, 0.6293, 0.8202, 0.6353, 0.8527, 0.6114, 0.8578, 0.9134, 0.8202, 0.9405, 0.8205, 0.9313, 0.8578, 0.9074, 0.8527, 0.7515, 0.511, 0.7089, 0.5158, 0.7011, 0.4799, 0.7472, 0.471, 0.7089, 0.5158, 0.6644, 0.5258, 0.6541, 0.495, 0.7011, 0.4799, 0.7011, 0.4799, 0.6541, 0.495, 0.6484, 0.4771, 0.6933, 0.4563, 0.7472, 0.471, 0.7011, 0.4799, 0.6933, 0.4563, 0.7414, 0.4426, 0.1589, 0.7663, 0.2006, 0.7663, 0.2006, 0.8092, 0.1546, 0.8063, 0.7932, 0.511, 0.7515, 0.511, 0.7472, 0.471, 0.7932, 0.4681, 0.7932, 0.4681, 0.7472, 0.471, 0.7414, 0.4426, 0.7916, 0.4367, 0.1546, 0.8063, 0.2006, 0.8092, 0.199, 0.8406, 0.1488, 0.8347, 0.07184, 0.7515, 0.1163, 0.7615, 0.1085, 0.7974, 0.06149, 0.7822, 0.1163, 0.7615, 0.1589, 0.7663, 0.1546, 0.8063, 0.1085, 0.7974, 0.1085, 0.7974, 0.1546, 0.8063, 0.1488, 0.8347, 0.1008, 0.821, 0.06149, 0.7822, 0.1085, 0.7974, 0.1008, 0.821, 0.05582, 0.8002, 0.6644, 0.5258, 0.6224, 0.5409, 0.6105, 0.5169, 0.6541, 0.495, 0.02985, 0.7364, 0.07184, 0.7515, 0.06149, 0.7822, 0.01791, 0.7604, 0.01791, 0.7604, 0.06149, 0.7822, 0.05582, 0.8002, 0.009696, 0.7723, 0.6541, 0.495, 0.6105, 0.5169, 0.6023, 0.505, 0.6484, 0.4771, 0.5323, 0.6126, 0.5829, 0.6092, 0.5817, 0.6588, 0.5367, 0.662, 0.5367, 0.662, 0.5817, 0.6588, 0.5829, 0.6869, 0.5383, 0.6907, 0.4213, 0.6317, 0.482, 0.62, 0.4909, 0.6685, 0.4442, 0.6806, 0.482, 0.62, 0.5323, 0.6126, 0.5367, 0.662, 0.4909, 0.6685, 0.4909, 0.6685, 0.5367, 0.662, 0.5383, 0.6907, 0.4966, 0.6975, 0.4442, 0.6806, 0.4909, 0.6685, 0.4966, 0.6975, 0.4552, 0.7068, 0.3836, 0.6781, 0.4213, 0.6317, 0.4442, 0.6806, 0.4031, 0.7025, 0.4031, 0.7025, 0.4442, 0.6806, 0.4552, 0.7068, 0.4148, 0.7247, 0.8454, 0.915, 0.8313, 0.8961, 0.8378, 0.8803, 0.8518, 0.881, 0.8185, 0.8796, 0.8296, 0.8638, 0.8378, 0.8803, 0.8313, 0.8961, 0.8479, 0.8388, 0.8518, 0.881, 0.8378, 0.8803, 0.8296, 0.8638, 0.2218, 0.09542, 0.213, 0.05811, 0.2609, 0.02906, 0.2867, 0.06018, 0.213, 0.05811, 0.2075, 0.03368, 0.246, 0.009696, 0.2609, 0.02906, 0.2726, 0.5252, 0.2832, 0.5561, 0.2538, 0.5697, 0.2347, 0.5531, 0.3836, 0.6781, 0.3566, 0.6566, 0.3771, 0.6114, 0.4213, 0.6317, 0.7944, 0.8553, 0.7811, 0.8575, 0.7832, 0.8382, 0.7988, 0.845, 0.7617, 0.8575, 0.7483, 0.8553, 0.7439, 0.845, 0.7595, 0.8382, 0.7595, 0.8382, 0.7439, 0.845, 0.7389, 0.8346, 0.7469, 0.8232, 0.7988, 0.845, 0.7832, 0.8382, 0.7958, 0.8232, 0.8039, 0.8346, 0.7924, 0.0521, 0.7895, 0.009839, 0.8487, 0.009696, 0.8437, 0.04896, 0.5073, 0.7441, 0.507, 0.7873, 0.4549, 0.7857, 0.4466, 0.7463, 0.4466, 0.7463, 0.4549, 0.7857, 0.423, 0.7893, 0.4038, 0.7658, 0.8437, 0.04896, 0.8487, 0.009696, 0.8921, 0.02562, 0.8756, 0.05036, 0.7242, 0.8796, 0.7115, 0.8961, 0.7049, 0.8803, 0.7131, 0.8638, 0.6973, 0.915, 0.691, 0.881, 0.7049, 0.8803, 0.7115, 0.8961, 0.6949, 0.8388, 0.7131, 0.8638, 0.7049, 0.8803, 0.691, 0.881, 0.4187, 0.4952, 0.4173, 0.4367, 0.4912, 0.4441, 0.4756, 0.5012, 0.4756, 0.5012, 0.4912, 0.4441, 0.5482, 0.4792, 0.5166, 0.5087, 0.2538, 0.5697, 0.2832, 0.5561, 0.2913, 0.5993, 0.2513, 0.6037, 0.2513, 0.6037, 0.2913, 0.5993, 0.2913, 0.645, 0.2568, 0.638, 0.09898, 0.2084, 0.1215, 0.1909, 0.1719, 0.2084, 0.1723, 0.2271, 0.1215, 0.1909, 0.1318, 0.1884, 0.1719, 0.2029, 0.1719, 0.2084, 0.1719, 0.2084, 0.1719, 0.2029, 0.2117, 0.1867, 0.2223, 0.1888, 0.1723, 0.2271, 0.1719, 0.2084, 0.2223, 0.1888, 0.246, 0.2055, 0.2568, 0.638, 0.2913, 0.645, 0.2854, 0.6825, 0.237, 0.6588, 0.3725, 0.498, 0.3681, 0.4446, 0.4173, 0.4367, 0.4187, 0.4952, 0.5768, 0.5362, 0.5829, 0.6092, 0.5323, 0.6126, 0.5252, 0.55, 0.5482, 0.4792, 0.5768, 0.5362, 0.5252, 0.55, 0.5166, 0.5087, 0.246, 0.2055, 0.2223, 0.1888, 0.2284, 0.1492, 0.2512, 0.1453, 0.2223, 0.1888, 0.2117, 0.1867, 0.2187, 0.1507, 0.2284, 0.1492, 0.2284, 0.1492, 0.2187, 0.1507, 0.2015, 0.1217, 0.2086, 0.1141, 0.2512, 0.1453, 0.2284, 0.1492, 0.2086, 0.1141, 0.2218, 0.09542, 0.2218, 0.09542, 0.2086, 0.1141, 0.1697, 0.1014, 0.1693, 0.08968, 0.2086, 0.1141, 0.2015, 0.1217, 0.1701, 0.1127, 0.1697, 0.1014, 0.1697, 0.1014, 0.1701, 0.1127, 0.1392, 0.1253, 0.1317, 0.1182, 0.1693, 0.08968, 0.1697, 0.1014, 0.1317, 0.1182, 0.1173, 0.1003, 0.1173, 0.1003, 0.1317, 0.1182, 0.1134, 0.153, 0.09099, 0.1503, 0.1317, 0.1182, 0.1392, 0.1253, 0.1227, 0.154, 0.1134, 0.153, 0.1134, 0.153, 0.1227, 0.154, 0.1318, 0.1884, 0.1215, 0.1909, 0.09099, 0.1503, 0.1134, 0.153, 0.1215, 0.1909, 0.09898, 0.2084, 0.4505, 0.9592, 0.4607, 0.9897, 0.4133, 0.9903, 0.4242, 0.9523, 0.8458, 0.2496, 0.8563, 0.219, 0.8828, 0.2115, 0.8944, 0.2496, 0.8944, 0.2496, 0.8828, 0.2115, 0.9079, 0.2043, 0.9342, 0.223, 0.4242, 0.9523, 0.4133, 0.9903, 0.3738, 0.9653, 0.3991, 0.9459, 0.246, 0.2055, 0.2512, 0.1453, 0.3184, 0.1217, 0.3372, 0.1972, 0.2512, 0.1453, 0.2218, 0.09542, 0.2867, 0.06018, 0.3184, 0.1217, 0.05089, 0.06987, 0.1173, 0.1003, 0.09099, 0.1503, 0.02428, 0.1311, 0.02428, 0.1311, 0.09099, 0.1503, 0.09898, 0.2084, 0.009696, 0.2043, 0.08645, 0.01729, 0.1261, 0.03752, 0.1229, 0.0622, 0.07347, 0.03751, 0.07347, 0.03751, 0.1229, 0.0622, 0.1173, 0.1003, 0.05089, 0.06987, 0.5323, 0.6126, 0.482, 0.62, 0.4759, 0.553, 0.5252, 0.55, 0.482, 0.62, 0.4213, 0.6317, 0.4188, 0.5536, 0.4759, 0.553, 0.4759, 0.553, 0.4188, 0.5536, 0.4187, 0.4952, 0.4756, 0.5012, 0.5252, 0.55, 0.4759, 0.553, 0.4756, 0.5012, 0.5166, 0.5087, 0.8814, 0.7919, 0.8739, 0.7717, 0.9068, 0.7715, 0.8981, 0.797, 0.6688, 0.7717, 0.6614, 0.7919, 0.6446, 0.797, 0.636, 0.7715, 0.636, 0.7715, 0.6446, 0.797, 0.6285, 0.8027, 0.6098, 0.7915, 0.8981, 0.797, 0.9068, 0.7715, 0.9329, 0.7915, 0.9142, 0.8027, 0.1295, 0.4788, 0.122, 0.423, 0.1752, 0.4134, 0.1752, 0.4741, 0.122, 0.423, 0.09757, 0.3578, 0.1745, 0.3461, 0.1752, 0.4134, 0.1752, 0.4134, 0.1745, 0.3461, 0.252, 0.3562, 0.2286, 0.4228, 0.1752, 0.4741, 0.1752, 0.4134, 0.2286, 0.4228, 0.221, 0.4797, 0.423, 0.7893, 0.4128, 0.8226, 0.3751, 0.8073, 0.4038, 0.7658, 0.4128, 0.8226, 0.4021, 0.8767, 0.3571, 0.8712, 0.3751, 0.8073, 0.9238, 0.06432, 0.9465, 0.127, 0.9022, 0.1351, 0.8881, 0.08234, 0.8921, 0.02562, 0.9238, 0.06432, 0.8881, 0.08234, 0.8756, 0.05036, 0.9022, 0.1351, 0.8603, 0.1429, 0.8486, 0.09056, 0.8881, 0.08234, 0.8603, 0.1429, 0.8028, 0.1576, 0.7962, 0.09689, 0.8486, 0.09056, 0.8486, 0.09056, 0.7962, 0.09689, 0.7924, 0.0521, 0.8437, 0.04896, 0.8881, 0.08234, 0.8486, 0.09056, 0.8437, 0.04896, 0.8756, 0.05036, 0.4021, 0.8767, 0.4128, 0.8226, 0.4529, 0.8284, 0.4443, 0.8825, 0.4128, 0.8226, 0.423, 0.7893, 0.4549, 0.7857, 0.4529, 0.8284, 0.4529, 0.8284, 0.4549, 0.7857, 0.507, 0.7873, 0.5046, 0.8331, 0.4443, 0.8825, 0.4529, 0.8284, 0.5046, 0.8331, 0.4994, 0.8944, 0.2538, 0.5697, 0.2513, 0.6037, 0.22, 0.6074, 0.2347, 0.5531, 0.2513, 0.6037, 0.2568, 0.638, 0.237, 0.6588, 0.22, 0.6074, 0.3756, 0.5534, 0.3725, 0.498, 0.4187, 0.4952, 0.4188, 0.5536, 0.3771, 0.6114, 0.3756, 0.5534, 0.4188, 0.5536, 0.4213, 0.6317, 0.1173, 0.1003, 0.1229, 0.0622, 0.1682, 0.06804, 0.1693, 0.08968, 0.1229, 0.0622, 0.1261, 0.03752, 0.1671, 0.04327, 0.1682, 0.06804, 0.1682, 0.06804, 0.1671, 0.04327, 0.2075, 0.03368, 0.213, 0.05811, 0.1693, 0.08968, 0.1682, 0.06804, 0.213, 0.05811, 0.2218, 0.09542, 0.6949, 0.8388, 0.691, 0.881, 0.6662, 0.8842, 0.6602, 0.847, 0.691, 0.881, 0.6973, 0.915, 0.6702, 0.9175, 0.6662, 0.8842, 0.6662, 0.8842, 0.6702, 0.9175, 0.6469, 0.9196, 0.6427, 0.8879, 0.6602, 0.847, 0.6662, 0.8842, 0.6427, 0.8879, 0.6353, 0.8527, 0.8454, 0.915, 0.8518, 0.881, 0.8766, 0.8842, 0.8726, 0.9175, 0.8518, 0.881, 0.8479, 0.8388, 0.8825, 0.847, 0.8766, 0.8842, 0.8766, 0.8842, 0.8825, 0.847, 0.9074, 0.8527, 0.9, 0.8879, 0.8726, 0.9175, 0.8766, 0.8842, 0.9, 0.8879, 0.8958, 0.9196, 0.6353, 0.8527, 0.6427, 0.8879, 0.6207, 0.892, 0.6114, 0.8578, 0.6427, 0.8879, 0.6469, 0.9196, 0.6252, 0.9217, 0.6207, 0.892, 0.922, 0.892, 0.9175, 0.9217, 0.8958, 0.9196, 0.9, 0.8879, 0.9313, 0.8578, 0.922, 0.892, 0.9, 0.8879, 0.9074, 0.8527, 0.6973, 0.915, 0.7115, 0.8961, 0.727, 0.9089, 0.7202, 0.9259, 0.7115, 0.8961, 0.7242, 0.8796, 0.7382, 0.8926, 0.727, 0.9089, 0.8158, 0.9089, 0.8046, 0.8926, 0.8185, 0.8796, 0.8313, 0.8961, 0.8225, 0.9259, 0.8158, 0.9089, 0.8313, 0.8961, 0.8454, 0.915, 0.5769, 0.113, 0.5358, 0.1116, 0.5369, 0.06203, 0.5785, 0.06405, 0.5358, 0.1116, 0.4947, 0.1115, 0.4951, 0.0629, 0.5369, 0.06203, 0.5369, 0.06203, 0.4951, 0.0629, 0.4954, 0.01301, 0.5376, 0.009696, 0.5785, 0.06405, 0.5369, 0.06203, 0.5376, 0.009696, 0.5798, 0.01338, 0.4947, 0.1115, 0.453, 0.1129, 0.4524, 0.06675, 0.4951, 0.0629, 0.453, 0.1129, 0.4109, 0.1158, 0.4066, 0.0719, 0.4524, 0.06675, 0.4524, 0.06675, 0.4066, 0.0719, 0.3981, 0.01839, 0.4564, 0.02097, 0.4951, 0.0629, 0.4524, 0.06675, 0.4564, 0.02097, 0.4954, 0.01301, 0.4994, 0.8944, 0.5046, 0.8331, 0.5545, 0.8359, 0.5509, 0.8797, 0.5046, 0.8331, 0.507, 0.7873, 0.5584, 0.7928, 0.5545, 0.8359, 0.6805, 0.4147, 0.6428, 0.4149, 0.6443, 0.3734, 0.6811, 0.3741, 0.4185, 0.4123, 0.3793, 0.4103, 0.3813, 0.3692, 0.4186, 0.3708, 0.507, 0.7873, 0.5073, 0.7441, 0.5619, 0.7504, 0.5584, 0.7928, 0.7895, 0.009839, 0.7924, 0.0521, 0.7396, 0.05672, 0.7358, 0.01524, 0.6064, 0.4162, 0.5697, 0.4173, 0.5692, 0.3733, 0.6069, 0.3733, 0.6428, 0.4149, 0.6064, 0.4162, 0.6069, 0.3733, 0.6443, 0.3734, 0.7924, 0.0521, 0.7962, 0.09689, 0.7429, 0.1003, 0.7396, 0.05672, 0.7962, 0.09689, 0.8028, 0.1576, 0.7462, 0.1457, 0.7429, 0.1003, 0.5315, 0.4173, 0.4923, 0.4168, 0.4933, 0.373, 0.5313, 0.3732, 0.5697, 0.4173, 0.5315, 0.4173, 0.5313, 0.3732, 0.5692, 0.3733, 0.8028, 0.1576, 0.7733, 0.2017, 0.7349, 0.1874, 0.7462, 0.1457, 0.5271, 0.9385, 0.4994, 0.8944, 0.5509, 0.8797, 0.5619, 0.9199, 0.4554, 0.4139, 0.4185, 0.4123, 0.4186, 0.3708, 0.4558, 0.3722, 0.4923, 0.4168, 0.4554, 0.4139, 0.4558, 0.3722, 0.4933, 0.373, 0.4186, 0.3708, 0.3813, 0.3692, 0.3822, 0.3281, 0.4193, 0.3281, 0.6811, 0.3741, 0.6443, 0.3734, 0.646, 0.3317, 0.6836, 0.3335, 0.6836, 0.3335, 0.646, 0.3317, 0.648, 0.2901, 0.6868, 0.2924, 0.4193, 0.3281, 0.3822, 0.3281, 0.3815, 0.2871, 0.4194, 0.2861, 0.6443, 0.3734, 0.6069, 0.3733, 0.6076, 0.3306, 0.646, 0.3317, 0.6069, 0.3733, 0.5692, 0.3733, 0.5692, 0.3298, 0.6076, 0.3306, 0.6076, 0.3306, 0.5692, 0.3298, 0.5697, 0.2871, 0.6088, 0.2883, 0.646, 0.3317, 0.6076, 0.3306, 0.6088, 0.2883, 0.648, 0.2901, 0.5692, 0.3733, 0.5313, 0.3732, 0.5312, 0.3293, 0.5692, 0.3298, 0.5313, 0.3732, 0.4933, 0.373, 0.4937, 0.3289, 0.5312, 0.3293, 0.5312, 0.3293, 0.4937, 0.3289, 0.4939, 0.2858, 0.5314, 0.2863, 0.5692, 0.3298, 0.5312, 0.3293, 0.5314, 0.2863, 0.5697, 0.2871, 0.4933, 0.373, 0.4558, 0.3722, 0.4565, 0.3285, 0.4937, 0.3289, 0.4558, 0.3722, 0.4186, 0.3708, 0.4193, 0.3281, 0.4565, 0.3285, 0.4565, 0.3285, 0.4193, 0.3281, 0.4194, 0.2861, 0.4568, 0.2858, 0.4937, 0.3289, 0.4565, 0.3285, 0.4568, 0.2858, 0.4939, 0.2858, 0.8039, 0.8346, 0.7958, 0.8232, 0.8145, 0.8157, 0.8185, 0.8353, 0.7469, 0.8232, 0.7389, 0.8346, 0.7242, 0.8353, 0.7282, 0.8157, 0.7282, 0.8157, 0.7242, 0.8353, 0.6949, 0.8388, 0.7099, 0.8097, 0.8185, 0.8353, 0.8145, 0.8157, 0.8329, 0.8097, 0.8479, 0.8388, 0.7389, 0.8346, 0.7439, 0.845, 0.7304, 0.8513, 0.7242, 0.8353, 0.7439, 0.845, 0.7483, 0.8553, 0.7391, 0.8645, 0.7304, 0.8513, 0.7304, 0.8513, 0.7391, 0.8645, 0.7242, 0.8796, 0.7131, 0.8638, 0.7242, 0.8353, 0.7304, 0.8513, 0.7131, 0.8638, 0.6949, 0.8388, 0.7483, 0.8553, 0.7617, 0.8575, 0.7534, 0.8755, 0.7391, 0.8645, 0.7811, 0.8575, 0.7944, 0.8553, 0.8036, 0.8645, 0.7894, 0.8755, 0.7894, 0.8755, 0.8036, 0.8645, 0.8185, 0.8796, 0.8046, 0.8926, 0.7391, 0.8645, 0.7534, 0.8755, 0.7382, 0.8926, 0.7242, 0.8796, 0.7944, 0.8553, 0.7988, 0.845, 0.8123, 0.8513, 0.8036, 0.8645, 0.7988, 0.845, 0.8039, 0.8346, 0.8185, 0.8353, 0.8123, 0.8513, 0.8123, 0.8513, 0.8185, 0.8353, 0.8479, 0.8388, 0.8296, 0.8638, 0.8036, 0.8645, 0.8123, 0.8513, 0.8296, 0.8638, 0.8185, 0.8796, 0.02636, 0.5058, 0.02679, 0.403, 0.06324, 0.428, 0.288, 0.427, 0.3244, 0.4008, 0.3262, 0.5058])
me_cube.materials.append(mat_material)
me_cube.use_remesh_preserve_volume = False
me_cube.use_remesh_preserve_attributes = False
me_cube.use_mirror_vertex_groups = False
me_cube.update()
me_cube_001 = bpy.data.meshes.new('Cube.001')
me_cube_001.from_pydata([(-0.5266, 0.0, 0.0), (0.0, -5.368e-07, 3.995), (0.0, -4.978e-07, 3.234), (0.0, -3.241e-07, 2.412), (-0.2449, -2.814e-07, 2.094), (-0.5266, -0.7035, 0.005412), (-0.4295, -0.05412, 0.9905), (0.0, -6.236e-07, 4.641), (0.0, -5.103e-07, 3.587), (-0.7103, -4.739e-07, 3.527), (-1.225, -4.212e-07, 3.135), (-1.665, -3.702e-07, 2.755), (-1.971, -3.206e-07, 2.386), (0.0, -0.5791, 4.555), (0.0, 0.02165, 5.009), (-0.5266, 0.2922, 0.005412), (-2.028, -3.949e-07, 2.939)], [(1, 7), (8, 9), (11, 12), (10, 11), (9, 10), (8, 1), (3, 2), (4, 3), (5, 0), (6, 4), (0, 6), (2, 8), (7, 13), (7, 14), (0, 15), (11, 16)], [])
_uv = me_cube_001.uv_layers.new(name='UVMap')
_uv.uv.foreach_set('vector', [])
me_cube_001.materials.append(mat_material)
me_cube_001.use_remesh_preserve_volume = False
me_cube_001.use_remesh_preserve_attributes = False
me_cube_001.use_mirror_vertex_groups = False
me_cube_001.update()

# ---- objects
ob_cube = bpy.data.objects.new('Cube', me_cube)
ob_light = bpy.data.objects.new('Light', light_light)
ob_camera = bpy.data.objects.new('Camera', cam_camera)
ob_empty = bpy.data.objects.new('Empty', None)
ob_backup = bpy.data.objects.new('Backup', me_cube_001)

# ---- transforms, parenting, visibility, modifiers, constraints
ob_cube.location = (0.0, 0.0, 0.0)
ob_cube.lock_rotations_4d = False
ob_cube.empty_display_type = 'ARROWS'
ob_cube.lineart.crease_threshold = 0.0
_m = ob_cube.modifiers.new('Mirror', 'MIRROR')
_m.use_clip = True
ob_light.location = (4.076, 1.005, 5.904)
ob_light.rotation_euler = (0.6503, 0.05522, 1.866)
ob_light.lock_rotations_4d = False
ob_light.empty_display_type = 'ARROWS'
ob_light.color = (0.0, 0.0, 0.0, 0.0)
ob_light.lineart.crease_threshold = 0.0
ob_camera.location = (7.359, -6.926, 4.958)
ob_camera.rotation_euler = (1.109, 0.0, 0.8149)
ob_camera.lock_rotations_4d = False
ob_camera.empty_display_type = 'ARROWS'
ob_camera.color = (0.0, 0.0, 0.0, 0.0)
ob_camera.display_type = 'WIRE'
ob_camera.lineart.crease_threshold = 0.0
ob_empty.location = (0.0, 0.0, 2.339)
ob_empty.rotation_euler = (1.571, 0.0, 0.0)
ob_empty.empty_display_type = 'IMAGE'
ob_empty.empty_display_size = 5.0
ob_backup.location = (0.0, 0.0, 0.0)
ob_backup.lock_rotations_4d = False
ob_backup.empty_display_type = 'ARROWS'
ob_backup.lineart.crease_threshold = 0.0
_m = ob_backup.modifiers.new('Mirror', 'MIRROR')
_m.use_clip = True
_m = ob_backup.modifiers.new('Skin', 'SKIN')
_m = ob_backup.modifiers.new('Subdivision', 'SUBSURF')

# ---- collection membership
col_collection.objects.link(ob_cube)
col_collection.objects.link(ob_light)
col_collection.objects.link(ob_camera)
col_collection.objects.link(ob_empty)
col_collection.objects.link(ob_backup)

# ---- scene / render settings (as saved in the file)
scene.camera = ob_camera
scene.frame_start = 1; scene.frame_end = 250; scene.frame_set(1)
scene.render.engine = 'BLENDER_EEVEE_NEXT'
scene.cycles.sampling_pattern = 'TABULATED_SOBOL'
scene.cycles.use_light_tree = False
scene.view_settings.view_transform = 'Filmic'
bpy.context.view_layer.update()
